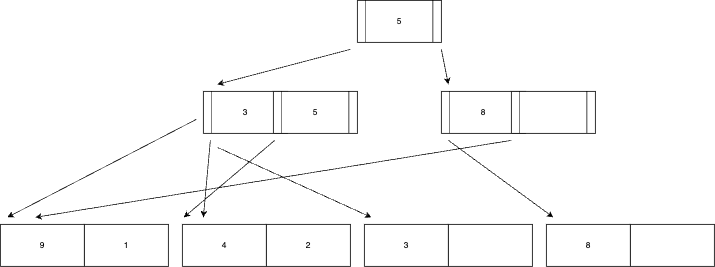

The diagram above was exported from draw.io. Its source (the exported page's mxGraphModel, read from the mxfile embedded in the PNG):
<mxGraphModel dx="1781" dy="618" grid="1" gridSize="10" guides="1" tooltips="1" connect="1" arrows="1" fold="1" page="1" pageScale="1" pageWidth="827" pageHeight="1169" math="0" shadow="0">
  <root>
    <mxCell id="0" />
    <mxCell id="1" parent="0" />
    <mxCell id="K8JS_L3wNrfIQJ4mWb2M-1" value="5" style="shape=process;whiteSpace=wrap;html=1;backgroundOutline=1;" parent="1" vertex="1">
      <mxGeometry x="340" y="120" width="120" height="60" as="geometry" />
    </mxCell>
    <mxCell id="K8JS_L3wNrfIQJ4mWb2M-2" value="3" style="shape=process;whiteSpace=wrap;html=1;backgroundOutline=1;" parent="1" vertex="1">
      <mxGeometry x="120" y="250" width="120" height="60" as="geometry" />
    </mxCell>
    <mxCell id="K8JS_L3wNrfIQJ4mWb2M-3" value="5" style="shape=process;whiteSpace=wrap;html=1;backgroundOutline=1;" parent="1" vertex="1">
      <mxGeometry x="220" y="250" width="120" height="60" as="geometry" />
    </mxCell>
    <mxCell id="K8JS_L3wNrfIQJ4mWb2M-4" value="8" style="shape=process;whiteSpace=wrap;html=1;backgroundOutline=1;" parent="1" vertex="1">
      <mxGeometry x="460" y="250" width="120" height="60" as="geometry" />
    </mxCell>
    <mxCell id="K8JS_L3wNrfIQJ4mWb2M-5" value="" style="shape=process;whiteSpace=wrap;html=1;backgroundOutline=1;" parent="1" vertex="1">
      <mxGeometry x="560" y="250" width="120" height="60" as="geometry" />
    </mxCell>
    <mxCell id="K8JS_L3wNrfIQJ4mWb2M-20" value="" style="endArrow=classic;html=1;rounded=0;" parent="1" edge="1">
      <mxGeometry width="50" height="50" relative="1" as="geometry">
        <mxPoint x="330" y="190" as="sourcePoint" />
        <mxPoint x="140" y="240" as="targetPoint" />
      </mxGeometry>
    </mxCell>
    <mxCell id="K8JS_L3wNrfIQJ4mWb2M-22" value="" style="endArrow=classic;html=1;rounded=0;" parent="1" edge="1">
      <mxGeometry width="50" height="50" relative="1" as="geometry">
        <mxPoint x="110" y="290" as="sourcePoint" />
        <mxPoint x="-160" y="430" as="targetPoint" />
      </mxGeometry>
    </mxCell>
    <mxCell id="K8JS_L3wNrfIQJ4mWb2M-23" value="" style="endArrow=classic;html=1;rounded=0;" parent="1" edge="1">
      <mxGeometry width="50" height="50" relative="1" as="geometry">
        <mxPoint x="222" y="320" as="sourcePoint" />
        <mxPoint x="92" y="430" as="targetPoint" />
      </mxGeometry>
    </mxCell>
    <mxCell id="K8JS_L3wNrfIQJ4mWb2M-24" value="" style="endArrow=classic;html=1;rounded=0;" parent="1" edge="1">
      <mxGeometry width="50" height="50" relative="1" as="geometry">
        <mxPoint x="130" y="320" as="sourcePoint" />
        <mxPoint x="120" y="430" as="targetPoint" />
      </mxGeometry>
    </mxCell>
    <mxCell id="tKruVuwMVMD1S6pEc1F9-1" value="9" style="rounded=0;whiteSpace=wrap;html=1;" parent="1" vertex="1">
      <mxGeometry x="-170" y="440" width="120" height="60" as="geometry" />
    </mxCell>
    <mxCell id="tKruVuwMVMD1S6pEc1F9-2" value="1" style="rounded=0;whiteSpace=wrap;html=1;" parent="1" vertex="1">
      <mxGeometry x="-50" y="440" width="120" height="60" as="geometry" />
    </mxCell>
    <mxCell id="tKruVuwMVMD1S6pEc1F9-3" value="" style="endArrow=classic;html=1;rounded=0;" parent="1" edge="1">
      <mxGeometry width="50" height="50" relative="1" as="geometry">
        <mxPoint x="560" y="320" as="sourcePoint" />
        <mxPoint x="-120" y="430" as="targetPoint" />
      </mxGeometry>
    </mxCell>
    <mxCell id="tKruVuwMVMD1S6pEc1F9-4" value="4" style="rounded=0;whiteSpace=wrap;html=1;" parent="1" vertex="1">
      <mxGeometry x="90" y="440" width="120" height="60" as="geometry" />
    </mxCell>
    <mxCell id="tKruVuwMVMD1S6pEc1F9-5" value="2" style="rounded=0;whiteSpace=wrap;html=1;" parent="1" vertex="1">
      <mxGeometry x="210" y="440" width="120" height="60" as="geometry" />
    </mxCell>
    <mxCell id="tKruVuwMVMD1S6pEc1F9-6" value="3" style="rounded=0;whiteSpace=wrap;html=1;" parent="1" vertex="1">
      <mxGeometry x="350" y="440" width="120" height="60" as="geometry" />
    </mxCell>
    <mxCell id="tKruVuwMVMD1S6pEc1F9-7" value="" style="rounded=0;whiteSpace=wrap;html=1;" parent="1" vertex="1">
      <mxGeometry x="470" y="440" width="120" height="60" as="geometry" />
    </mxCell>
    <mxCell id="tKruVuwMVMD1S6pEc1F9-8" value="8" style="rounded=0;whiteSpace=wrap;html=1;" parent="1" vertex="1">
      <mxGeometry x="610" y="440" width="120" height="60" as="geometry" />
    </mxCell>
    <mxCell id="tKruVuwMVMD1S6pEc1F9-9" value="" style="rounded=0;whiteSpace=wrap;html=1;" parent="1" vertex="1">
      <mxGeometry x="730" y="440" width="120" height="60" as="geometry" />
    </mxCell>
    <mxCell id="tKruVuwMVMD1S6pEc1F9-10" value="" style="endArrow=classic;html=1;rounded=0;" parent="1" edge="1">
      <mxGeometry width="50" height="50" relative="1" as="geometry">
        <mxPoint x="140" y="330" as="sourcePoint" />
        <mxPoint x="360" y="430" as="targetPoint" />
      </mxGeometry>
    </mxCell>
    <mxCell id="tKruVuwMVMD1S6pEc1F9-11" value="" style="endArrow=classic;html=1;rounded=0;" parent="1" edge="1">
      <mxGeometry width="50" height="50" relative="1" as="geometry">
        <mxPoint x="470" y="320" as="sourcePoint" />
        <mxPoint x="620" y="430" as="targetPoint" />
      </mxGeometry>
    </mxCell>
    <mxCell id="49b-t3JHxuKO0GDEqcOj-1" value="" style="endArrow=classic;html=1;rounded=0;" edge="1" parent="1">
      <mxGeometry width="50" height="50" relative="1" as="geometry">
        <mxPoint x="460" y="190" as="sourcePoint" />
        <mxPoint x="470" y="240" as="targetPoint" />
      </mxGeometry>
    </mxCell>
  </root>
</mxGraphModel>